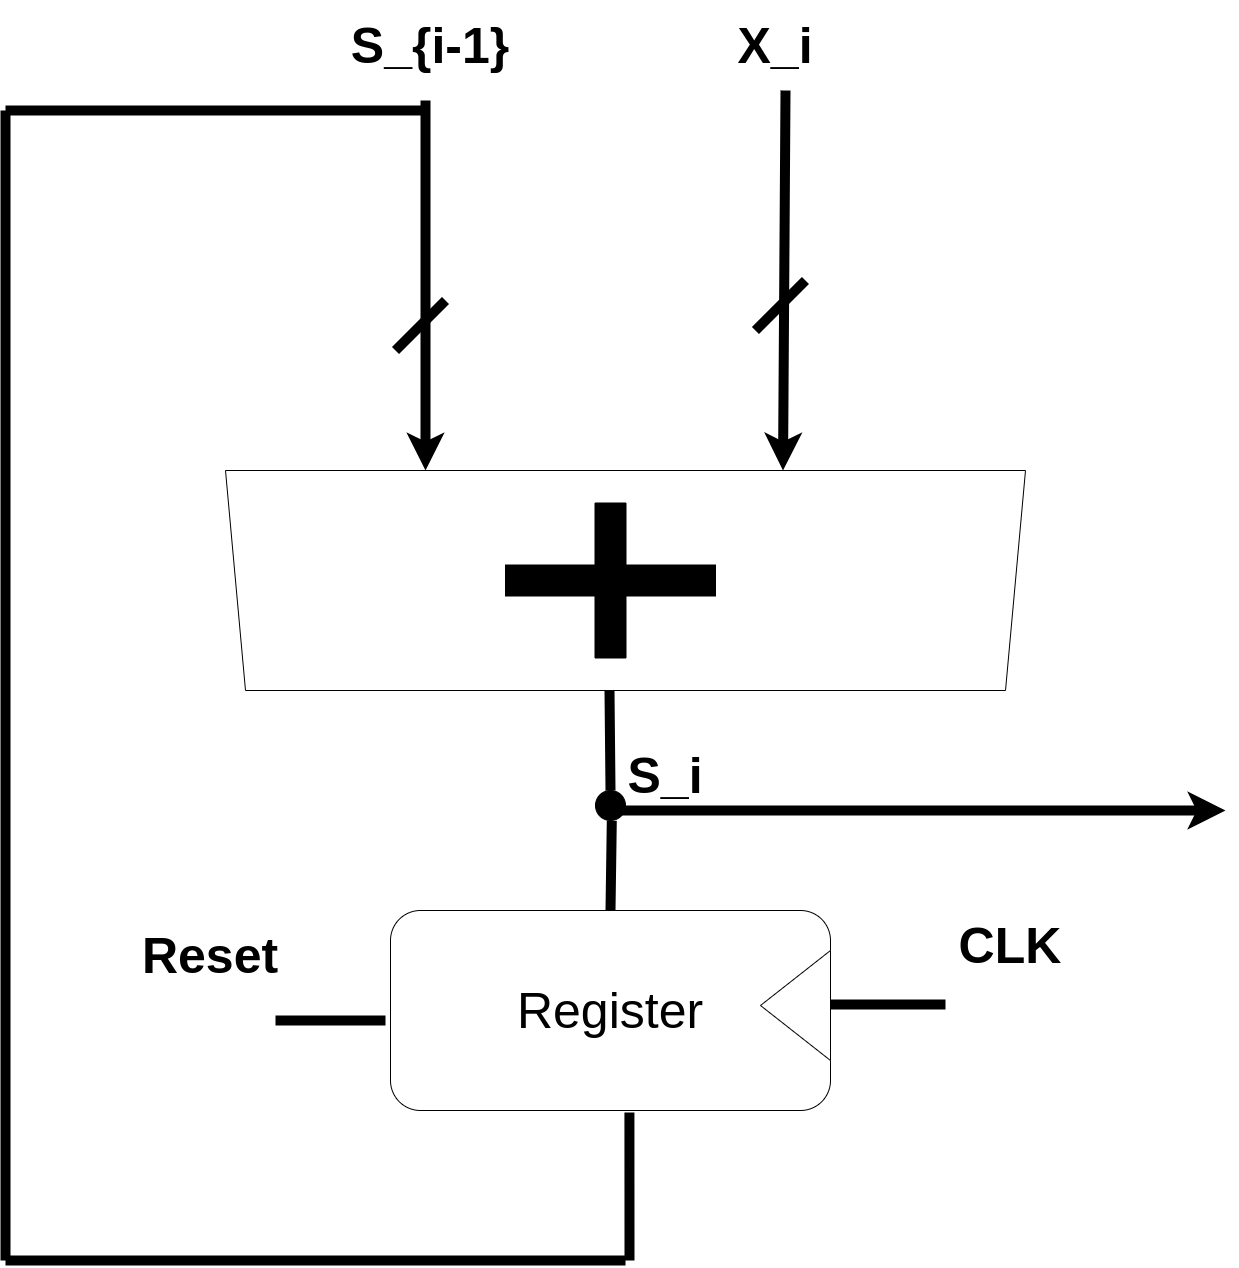

The diagram above was exported from draw.io. Its source (the exported page's mxGraphModel, read from the mxfile embedded in the PNG):
<mxGraphModel dx="2004" dy="2392" grid="1" gridSize="10" guides="1" tooltips="1" connect="1" arrows="1" fold="1" page="1" pageScale="1" pageWidth="850" pageHeight="1100" math="0" shadow="0">
  <root>
    <mxCell id="0" />
    <mxCell id="1" parent="0" />
    <mxCell id="2" value="" style="shape=trapezoid;perimeter=trapezoidPerimeter;whiteSpace=wrap;html=1;fixedSize=1;rotation=-180;" vertex="1" parent="1">
      <mxGeometry x="600" y="-80" width="800" height="220" as="geometry" />
    </mxCell>
    <mxCell id="3" value="" style="endArrow=classic;html=1;entryX=0.75;entryY=1;entryDx=0;entryDy=0;strokeWidth=10;" edge="1" parent="1" target="2">
      <mxGeometry width="50" height="50" relative="1" as="geometry">
        <mxPoint x="800" y="-450" as="sourcePoint" />
        <mxPoint x="1030" y="-200" as="targetPoint" />
      </mxGeometry>
    </mxCell>
    <mxCell id="4" value="" style="endArrow=classic;html=1;entryX=0.75;entryY=1;entryDx=0;entryDy=0;strokeWidth=10;" edge="1" parent="1">
      <mxGeometry width="50" height="50" relative="1" as="geometry">
        <mxPoint x="1160" y="-460" as="sourcePoint" />
        <mxPoint x="1157.5" y="-80" as="targetPoint" />
      </mxGeometry>
    </mxCell>
    <mxCell id="5" value="" style="shape=cross;whiteSpace=wrap;html=1;fillColor=#000000;" vertex="1" parent="1">
      <mxGeometry x="880" y="-47.5" width="210" height="155" as="geometry" />
    </mxCell>
    <mxCell id="6" value="&lt;b style=&quot;border-color: var(--border-color); font-size: 50px;&quot;&gt;X_i&lt;/b&gt;" style="text;strokeColor=none;align=center;fillColor=none;html=1;verticalAlign=middle;whiteSpace=wrap;rounded=0;" vertex="1" parent="1">
      <mxGeometry x="1120" y="-520" width="60" height="30" as="geometry" />
    </mxCell>
    <mxCell id="7" value="&lt;b style=&quot;border-color: var(--border-color); font-size: 50px;&quot;&gt;S_{i-1}&lt;/b&gt;" style="text;strokeColor=none;align=center;fillColor=none;html=1;verticalAlign=middle;whiteSpace=wrap;rounded=0;" vertex="1" parent="1">
      <mxGeometry x="680" y="-550" width="250" height="90" as="geometry" />
    </mxCell>
    <mxCell id="8" value="Register" style="rounded=1;whiteSpace=wrap;html=1;fontSize=50;" vertex="1" parent="1">
      <mxGeometry x="765" y="360" width="440" height="200" as="geometry" />
    </mxCell>
    <mxCell id="9" value="" style="triangle;whiteSpace=wrap;html=1;fontSize=50;fillColor=#FFFFFF;rotation=-180;" vertex="1" parent="1">
      <mxGeometry x="1135" y="400" width="70" height="110" as="geometry" />
    </mxCell>
    <mxCell id="10" value="" style="endArrow=none;html=1;strokeWidth=10;fontSize=50;" edge="1" parent="1">
      <mxGeometry width="50" height="50" relative="1" as="geometry">
        <mxPoint x="770" y="-200" as="sourcePoint" />
        <mxPoint x="820" y="-250" as="targetPoint" />
      </mxGeometry>
    </mxCell>
    <mxCell id="11" value="" style="endArrow=none;html=1;strokeWidth=10;fontSize=50;" edge="1" parent="1">
      <mxGeometry width="50" height="50" relative="1" as="geometry">
        <mxPoint x="1129.91" y="-220" as="sourcePoint" />
        <mxPoint x="1179.91" y="-270" as="targetPoint" />
      </mxGeometry>
    </mxCell>
    <mxCell id="14" value="" style="endArrow=none;html=1;strokeWidth=10;fontSize=50;" edge="1" parent="1">
      <mxGeometry width="50" height="50" relative="1" as="geometry">
        <mxPoint x="380" y="-440" as="sourcePoint" />
        <mxPoint x="800" y="-440" as="targetPoint" />
      </mxGeometry>
    </mxCell>
    <mxCell id="15" value="" style="endArrow=none;html=1;strokeWidth=10;fontSize=50;" edge="1" parent="1">
      <mxGeometry width="50" height="50" relative="1" as="geometry">
        <mxPoint x="380" y="-440" as="sourcePoint" />
        <mxPoint x="380" y="710" as="targetPoint" />
      </mxGeometry>
    </mxCell>
    <mxCell id="16" value="" style="endArrow=none;html=1;strokeWidth=10;fontSize=50;" edge="1" parent="1">
      <mxGeometry width="50" height="50" relative="1" as="geometry">
        <mxPoint x="380" y="710" as="sourcePoint" />
        <mxPoint x="1000" y="710" as="targetPoint" />
      </mxGeometry>
    </mxCell>
    <mxCell id="17" value="" style="endArrow=none;html=1;strokeWidth=10;fontSize=50;entryX=0.543;entryY=1.01;entryDx=0;entryDy=0;entryPerimeter=0;" edge="1" parent="1" target="8">
      <mxGeometry width="50" height="50" relative="1" as="geometry">
        <mxPoint x="1004" y="710" as="sourcePoint" />
        <mxPoint x="1010" y="720" as="targetPoint" />
      </mxGeometry>
    </mxCell>
    <mxCell id="18" value="" style="endArrow=none;html=1;strokeWidth=10;fontSize=50;" edge="1" parent="1">
      <mxGeometry width="50" height="50" relative="1" as="geometry">
        <mxPoint x="650" y="470" as="sourcePoint" />
        <mxPoint x="760" y="470" as="targetPoint" />
      </mxGeometry>
    </mxCell>
    <mxCell id="19" value="" style="endArrow=none;html=1;strokeWidth=10;fontSize=50;entryX=0.543;entryY=1.01;entryDx=0;entryDy=0;entryPerimeter=0;exitX=0.5;exitY=0;exitDx=0;exitDy=0;startArrow=none;" edge="1" parent="1" source="26">
      <mxGeometry width="50" height="50" relative="1" as="geometry">
        <mxPoint x="980" y="350" as="sourcePoint" />
        <mxPoint x="984.0000000000001" y="140" as="targetPoint" />
      </mxGeometry>
    </mxCell>
    <mxCell id="21" value="" style="endArrow=none;html=1;strokeWidth=10;fontSize=50;" edge="1" parent="1">
      <mxGeometry width="50" height="50" relative="1" as="geometry">
        <mxPoint x="1205" y="454" as="sourcePoint" />
        <mxPoint x="1320" y="454" as="targetPoint" />
      </mxGeometry>
    </mxCell>
    <mxCell id="22" value="&lt;span style=&quot;font-size: 50px;&quot;&gt;&lt;b&gt;Reset&lt;/b&gt;&lt;/span&gt;" style="text;strokeColor=none;align=center;fillColor=none;html=1;verticalAlign=middle;whiteSpace=wrap;rounded=0;" vertex="1" parent="1">
      <mxGeometry x="460" y="360" width="250" height="90" as="geometry" />
    </mxCell>
    <mxCell id="23" value="&lt;span style=&quot;font-size: 50px;&quot;&gt;&lt;b&gt;CLK&lt;/b&gt;&lt;/span&gt;" style="text;strokeColor=none;align=center;fillColor=none;html=1;verticalAlign=middle;whiteSpace=wrap;rounded=0;" vertex="1" parent="1">
      <mxGeometry x="1260" y="350" width="250" height="90" as="geometry" />
    </mxCell>
    <mxCell id="24" value="" style="endArrow=classic;html=1;strokeWidth=10;fontSize=50;" edge="1" parent="1">
      <mxGeometry width="50" height="50" relative="1" as="geometry">
        <mxPoint x="990" y="260" as="sourcePoint" />
        <mxPoint x="1600" y="260" as="targetPoint" />
      </mxGeometry>
    </mxCell>
    <mxCell id="25" value="&lt;b style=&quot;border-color: var(--border-color); font-size: 50px;&quot;&gt;S_i&lt;/b&gt;" style="text;strokeColor=none;align=center;fillColor=none;html=1;verticalAlign=middle;whiteSpace=wrap;rounded=0;" vertex="1" parent="1">
      <mxGeometry x="1010" y="210" width="60" height="30" as="geometry" />
    </mxCell>
    <mxCell id="28" value="" style="endArrow=none;html=1;strokeWidth=10;fontSize=50;entryX=0.543;entryY=1.01;entryDx=0;entryDy=0;entryPerimeter=0;exitX=0.5;exitY=0;exitDx=0;exitDy=0;" edge="1" parent="1" source="8" target="26">
      <mxGeometry width="50" height="50" relative="1" as="geometry">
        <mxPoint x="985" y="360" as="sourcePoint" />
        <mxPoint x="984" y="140" as="targetPoint" />
      </mxGeometry>
    </mxCell>
    <mxCell id="26" value="" style="ellipse;whiteSpace=wrap;html=1;aspect=fixed;fontSize=50;fillColor=#000000;" vertex="1" parent="1">
      <mxGeometry x="970" y="240" width="30" height="30" as="geometry" />
    </mxCell>
  </root>
</mxGraphModel>